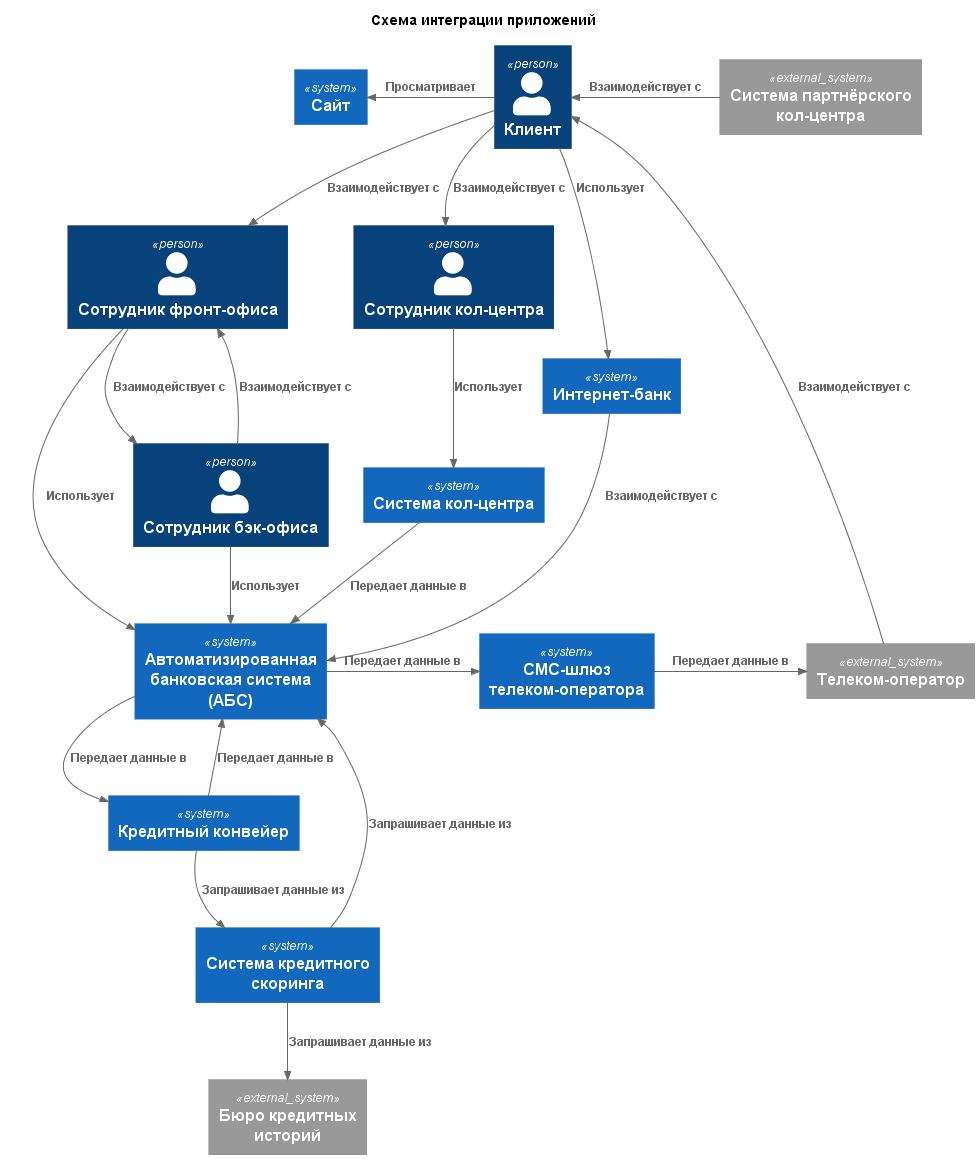

The diagram above was rendered by PlantUML. Its source (embedded in the PNG):
@startuml IntegrationSchema
!include https://raw.githubusercontent.com/plantuml-stdlib/C4-PlantUML/master/C4_Context.puml

title Схема интеграции приложений

Person(client, "Клиент")
Person(frontEmployee, "Сотрудник фронт-офиса")
Person(backEmployee, "Сотрудник бэк-офиса")
Person(callerEmployee, "Сотрудник кол-центра")

System(internetBank, "Интернет-банк")
System(abs, "Автоматизированная банковская система (АБС)")
System(callSystem, "Система кол-центра")
System(smsGateway, "СМС-шлюз телеком-оператора")
System(website, "Сайт")
System(creditConveyor, "Кредитный конвейер")
System(scoringSystem, "Система кредитного скоринга")

System_Ext(partnerCallSystem, "Система партнёрского кол-центра")
System_Ext(telecomOperator, "Телеком-оператор")
System_Ext(creditBureau, "Бюро кредитных историй")

Rel(client, frontEmployee, "Взаимодействует с")
Rel(client, callerEmployee, "Взаимодействует с")
Rel_L(client, website, "Просматривает")
Rel(client, internetBank, "Использует")

Rel(frontEmployee, abs, "Использует")
Rel(frontEmployee, backEmployee, "Взаимодействует с")

Rel(callerEmployee, callSystem, "Использует")

Rel(callSystem, abs, "Передает данные в")

Rel(backEmployee, abs, "Использует")
Rel(backEmployee, frontEmployee, "Взаимодействует с")

Rel(abs, creditConveyor, "Передает данные в")
Rel_R(abs, smsGateway, "Передает данные в")

Rel(creditConveyor, abs, "Передает данные в")
Rel(creditConveyor, scoringSystem, "Запрашивает данные из")

Rel(scoringSystem, creditBureau, "Запрашивает данные из")
Rel(scoringSystem, abs, "Запрашивает данные из")

Rel_R(smsGateway, telecomOperator, "Передает данные в")
Rel(telecomOperator, client, "Взаимодействует с")

Rel(internetBank, abs, "Взаимодействует с")

Rel_L(partnerCallSystem, client, "Взаимодействует с")

LAYOUT_TOP_DOWN()

@enduml